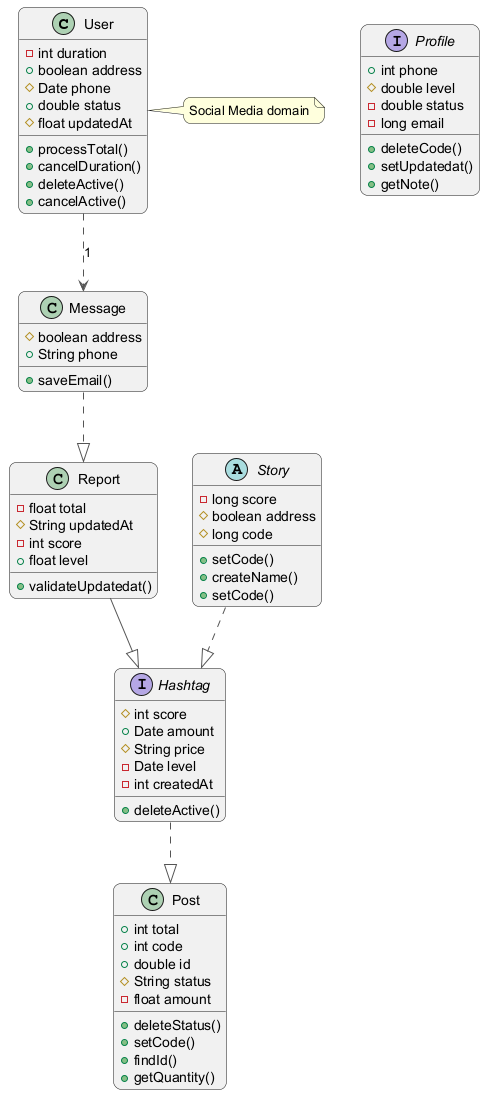

The diagram above was rendered by PlantUML. Its source (embedded in the PNG):
@startuml
skinparam backgroundColor #FFFFFF
skinparam roundCorner 15
skinparam ArrowColor #555555
class User {
  -int duration
  +boolean address
  #Date phone
  +double status
  #float updatedAt
  +processTotal()
  +cancelDuration()
  +deleteActive()
  +cancelActive()
}
abstract class Story {
  -long score
  #boolean address
  #long code
  +setCode()
  +createName()
  +setCode()
}
class Post {
  +int total
  +int code
  +double id
  #String status
  -float amount
  +deleteStatus()
  +setCode()
  +findId()
  +getQuantity()
}
interface Profile {
  +int phone
  #double level
  -double status
  -long email
  +deleteCode()
  +setUpdatedat()
  +getNote()
}
class Message {
  #boolean address
  +String phone
  +saveEmail()
}
class Report {
  -float total
  #String updatedAt
  -int score
  +float level
  +validateUpdatedat()
}
interface Hashtag {
  #int score
  +Date amount
  #String price
  -Date level
  -int createdAt
  +deleteActive()
}
Story ..|> Hashtag
User ..> Message : "1"
Message ..|> Report
Hashtag ..|> Post
Report --|> Hashtag
note right of User : Social Media domain
@enduml